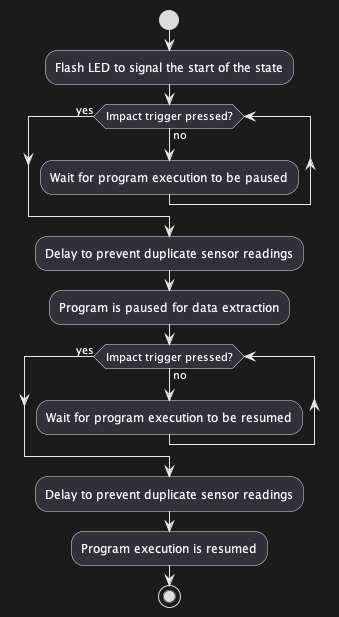

The diagram above was rendered by PlantUML. Its source (embedded in the PNG):
@startuml
start
:Flash LED to signal the start of the state;
while (Impact trigger pressed?) is (no)
    :Wait for program execution to be paused;
endwhile (yes)
:Delay to prevent duplicate sensor readings;
:Program is paused for data extraction;
while (Impact trigger pressed?) is (no)
    :Wait for program execution to be resumed;
endwhile (yes)
:Delay to prevent duplicate sensor readings;
:Program execution is resumed;
stop
@enduml